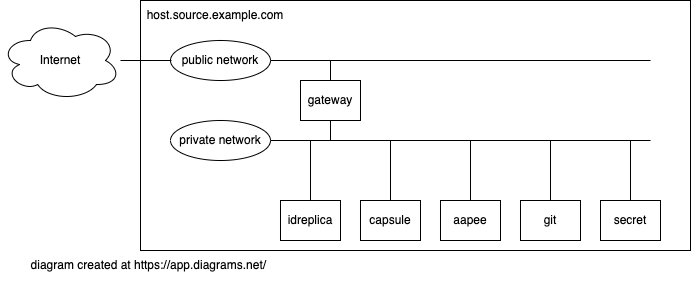

The diagram above was exported from draw.io. Its source (the exported page's mxGraphModel, read from the mxfile embedded in the PNG):
<mxGraphModel dx="1066" dy="1009" grid="1" gridSize="10" guides="1" tooltips="1" connect="1" arrows="1" fold="1" page="1" pageScale="1" pageWidth="827" pageHeight="1169" math="0" shadow="0">
  <root>
    <mxCell id="0" />
    <mxCell id="1" parent="0" />
    <mxCell id="GTuNXqq2HG5AMrcNNG87-4" value="" style="rounded=0;whiteSpace=wrap;html=1;" parent="1" vertex="1">
      <mxGeometry x="170" y="120" width="550" height="250" as="geometry" />
    </mxCell>
    <mxCell id="GTuNXqq2HG5AMrcNNG87-3" value="Internet" style="ellipse;shape=cloud;whiteSpace=wrap;html=1;" parent="1" vertex="1">
      <mxGeometry x="30" y="140" width="120" height="80" as="geometry" />
    </mxCell>
    <mxCell id="GTuNXqq2HG5AMrcNNG87-5" value="host.source.example.com" style="text;html=1;strokeColor=none;fillColor=none;align=center;verticalAlign=middle;whiteSpace=wrap;rounded=0;" parent="1" vertex="1">
      <mxGeometry x="170" y="120" width="150" height="30" as="geometry" />
    </mxCell>
    <mxCell id="GTuNXqq2HG5AMrcNNG87-8" value="" style="endArrow=none;html=1;rounded=0;exitX=1;exitY=0.5;exitDx=0;exitDy=0;" parent="1" edge="1">
      <mxGeometry width="50" height="50" relative="1" as="geometry">
        <mxPoint x="280" y="180" as="sourcePoint" />
        <mxPoint x="680" y="180" as="targetPoint" />
      </mxGeometry>
    </mxCell>
    <mxCell id="GTuNXqq2HG5AMrcNNG87-9" value="" style="endArrow=none;html=1;rounded=0;exitX=1;exitY=0.5;exitDx=0;exitDy=0;" parent="1" edge="1">
      <mxGeometry width="50" height="50" relative="1" as="geometry">
        <mxPoint x="280" y="260" as="sourcePoint" />
        <mxPoint x="680" y="260" as="targetPoint" />
      </mxGeometry>
    </mxCell>
    <mxCell id="GTuNXqq2HG5AMrcNNG87-10" value="" style="endArrow=none;html=1;rounded=0;" parent="1" edge="1">
      <mxGeometry width="50" height="50" relative="1" as="geometry">
        <mxPoint x="360" y="260" as="sourcePoint" />
        <mxPoint x="360" y="180" as="targetPoint" />
      </mxGeometry>
    </mxCell>
    <mxCell id="GTuNXqq2HG5AMrcNNG87-11" value="public network" style="ellipse;whiteSpace=wrap;html=1;" parent="1" vertex="1">
      <mxGeometry x="200" y="160" width="100" height="40" as="geometry" />
    </mxCell>
    <mxCell id="GTuNXqq2HG5AMrcNNG87-12" value="private network" style="ellipse;whiteSpace=wrap;html=1;" parent="1" vertex="1">
      <mxGeometry x="200" y="240" width="100" height="40" as="geometry" />
    </mxCell>
    <mxCell id="GTuNXqq2HG5AMrcNNG87-13" value="gateway" style="rounded=0;whiteSpace=wrap;html=1;" parent="1" vertex="1">
      <mxGeometry x="330" y="200" width="60" height="40" as="geometry" />
    </mxCell>
    <mxCell id="GTuNXqq2HG5AMrcNNG87-17" value="" style="endArrow=none;html=1;rounded=0;" parent="1" edge="1">
      <mxGeometry width="50" height="50" relative="1" as="geometry">
        <mxPoint x="340" y="320" as="sourcePoint" />
        <mxPoint x="340" y="260" as="targetPoint" />
      </mxGeometry>
    </mxCell>
    <mxCell id="GTuNXqq2HG5AMrcNNG87-19" value="" style="endArrow=none;html=1;rounded=0;" parent="1" edge="1">
      <mxGeometry width="50" height="50" relative="1" as="geometry">
        <mxPoint x="420" y="320" as="sourcePoint" />
        <mxPoint x="420" y="260" as="targetPoint" />
      </mxGeometry>
    </mxCell>
    <mxCell id="GTuNXqq2HG5AMrcNNG87-20" value="" style="endArrow=none;html=1;rounded=0;" parent="1" edge="1">
      <mxGeometry width="50" height="50" relative="1" as="geometry">
        <mxPoint x="500" y="320" as="sourcePoint" />
        <mxPoint x="500" y="260" as="targetPoint" />
      </mxGeometry>
    </mxCell>
    <mxCell id="GTuNXqq2HG5AMrcNNG87-22" value="idreplica" style="rounded=0;whiteSpace=wrap;html=1;" parent="1" vertex="1">
      <mxGeometry x="310" y="320" width="60" height="40" as="geometry" />
    </mxCell>
    <mxCell id="GTuNXqq2HG5AMrcNNG87-23" value="capsule" style="rounded=0;whiteSpace=wrap;html=1;" parent="1" vertex="1">
      <mxGeometry x="390" y="320" width="60" height="40" as="geometry" />
    </mxCell>
    <mxCell id="GTuNXqq2HG5AMrcNNG87-24" value="aapee" style="rounded=0;whiteSpace=wrap;html=1;" parent="1" vertex="1">
      <mxGeometry x="470" y="320" width="60" height="40" as="geometry" />
    </mxCell>
    <mxCell id="GTuNXqq2HG5AMrcNNG87-26" value="" style="endArrow=none;html=1;rounded=0;entryX=0.02;entryY=0.5;entryDx=0;entryDy=0;entryPerimeter=0;" parent="1" edge="1">
      <mxGeometry width="50" height="50" relative="1" as="geometry">
        <mxPoint x="150" y="180" as="sourcePoint" />
        <mxPoint x="201" y="180" as="targetPoint" />
      </mxGeometry>
    </mxCell>
    <mxCell id="YY6Y8TDiavGG6F0nNvFd-1" value="diagram created at&amp;nbsp;https://app.diagrams.net/&amp;nbsp;" style="text;html=1;strokeColor=none;fillColor=none;align=center;verticalAlign=middle;whiteSpace=wrap;rounded=0;" parent="1" vertex="1">
      <mxGeometry x="40" y="370" width="280" height="30" as="geometry" />
    </mxCell>
    <mxCell id="2" value="" style="endArrow=none;html=1;rounded=0;" edge="1" parent="1">
      <mxGeometry width="50" height="50" relative="1" as="geometry">
        <mxPoint x="580" y="320" as="sourcePoint" />
        <mxPoint x="580" y="260" as="targetPoint" />
      </mxGeometry>
    </mxCell>
    <mxCell id="3" value="" style="endArrow=none;html=1;rounded=0;" edge="1" parent="1">
      <mxGeometry width="50" height="50" relative="1" as="geometry">
        <mxPoint x="660" y="320" as="sourcePoint" />
        <mxPoint x="660" y="260" as="targetPoint" />
      </mxGeometry>
    </mxCell>
    <mxCell id="4" value="git" style="rounded=0;whiteSpace=wrap;html=1;" vertex="1" parent="1">
      <mxGeometry x="550" y="320" width="60" height="40" as="geometry" />
    </mxCell>
    <mxCell id="5" value="secret" style="rounded=0;whiteSpace=wrap;html=1;" vertex="1" parent="1">
      <mxGeometry x="630" y="320" width="60" height="40" as="geometry" />
    </mxCell>
  </root>
</mxGraphModel>